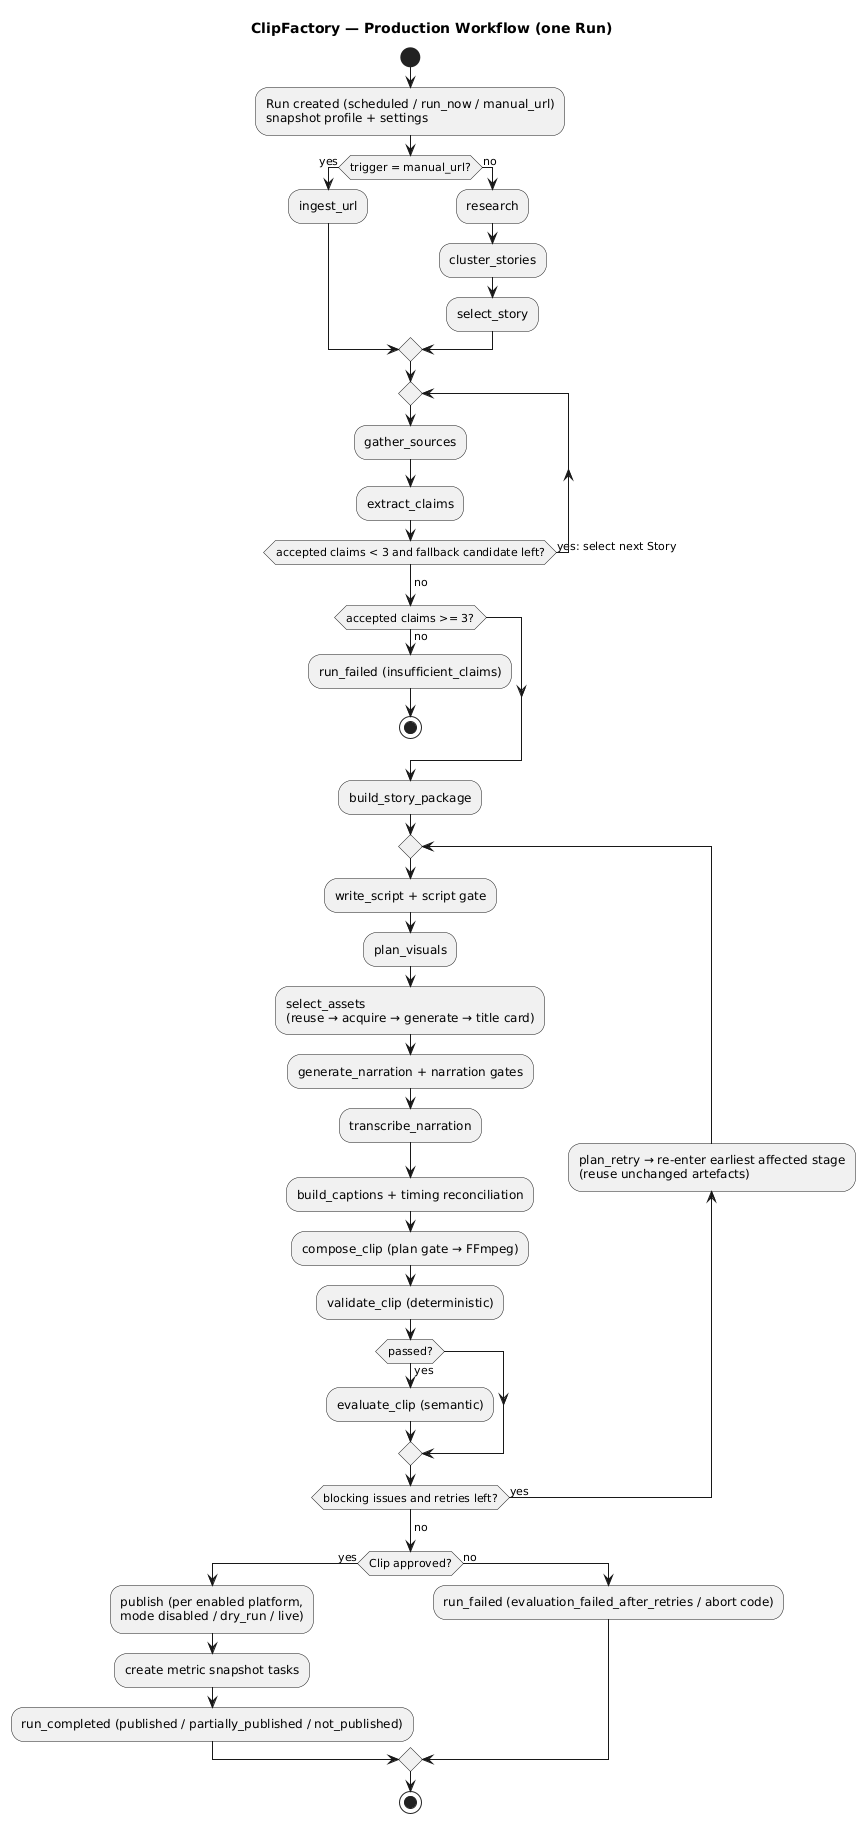

The diagram above was rendered by PlantUML. Its source (embedded in the PNG):
@startuml production-workflow
' Stage names are canonical — ../../16-scheduling-and-runs.md#stages
title ClipFactory — Production Workflow (one Run)

start
:Run created (scheduled / run_now / manual_url)\nsnapshot profile + settings;
if (trigger = manual_url?) then (yes)
  :ingest_url;
else (no)
  :research;
  :cluster_stories;
  :select_story;
endif
repeat
  :gather_sources;
  :extract_claims;
repeat while (accepted claims < 3 and fallback candidate left?) is (yes: select next Story)
->no;
if (accepted claims >= 3?) then (no)
  :run_failed (insufficient_claims);
  stop
endif
:build_story_package;
repeat
  :write_script + script gate;
  :plan_visuals;
  :select_assets\n(reuse → acquire → generate → title card);
  :generate_narration + narration gates;
  :transcribe_narration;
  :build_captions + timing reconciliation;
  :compose_clip (plan gate → FFmpeg);
  :validate_clip (deterministic);
  if (passed?) then (yes)
    :evaluate_clip (semantic);
  endif
  backward:plan_retry → re-enter earliest affected stage\n(reuse unchanged artefacts);
repeat while (blocking issues and retries left?) is (yes)
->no;
if (Clip approved?) then (yes)
  :publish (per enabled platform,\nmode disabled / dry_run / live);
  :create metric snapshot tasks;
  :run_completed (published / partially_published / not_published);
else (no)
  :run_failed (evaluation_failed_after_retries / abort code);
endif
stop
@enduml